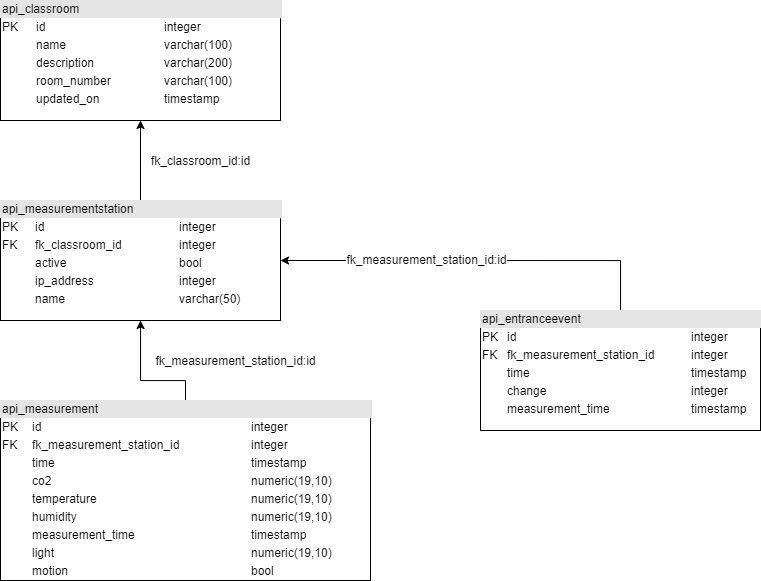

The diagram above was exported from draw.io. Its source (the exported page's mxGraphModel, read from the mxfile embedded in the PNG):
<mxGraphModel dx="1673" dy="967" grid="1" gridSize="10" guides="1" tooltips="1" connect="1" arrows="1" fold="1" page="1" pageScale="1" pageWidth="827" pageHeight="1169" math="0" shadow="0">
  <root>
    <mxCell id="WIyWlLk6GJQsqaUBKTNV-0" />
    <mxCell id="WIyWlLk6GJQsqaUBKTNV-1" parent="WIyWlLk6GJQsqaUBKTNV-0" />
    <mxCell id="6-A6_VkW8ZRDJ3BQuku4-4" value="&lt;div style=&quot;box-sizing: border-box ; width: 100% ; background: #e4e4e4 ; padding: 2px&quot;&gt;api_classroom&lt;/div&gt;&lt;table style=&quot;width: 100% ; font-size: 1em&quot; cellpadding=&quot;2&quot; cellspacing=&quot;0&quot;&gt;&lt;tbody&gt;&lt;tr&gt;&lt;td&gt;PK&lt;/td&gt;&lt;td&gt;id&amp;nbsp;&lt;/td&gt;&lt;td&gt;integer&lt;/td&gt;&lt;/tr&gt;&lt;tr&gt;&lt;td&gt;&lt;/td&gt;&lt;td&gt;name&lt;/td&gt;&lt;td&gt;varchar(100)&lt;/td&gt;&lt;/tr&gt;&lt;tr&gt;&lt;td&gt;&lt;br&gt;&lt;/td&gt;&lt;td&gt;description&lt;/td&gt;&lt;td&gt;varchar(200)&lt;/td&gt;&lt;/tr&gt;&lt;tr&gt;&lt;td&gt;&lt;br&gt;&lt;/td&gt;&lt;td&gt;room_number&lt;/td&gt;&lt;td&gt;varchar(100)&lt;/td&gt;&lt;/tr&gt;&lt;tr&gt;&lt;td&gt;&lt;br&gt;&lt;/td&gt;&lt;td&gt;updated_on&lt;/td&gt;&lt;td&gt;timestamp&lt;/td&gt;&lt;/tr&gt;&lt;/tbody&gt;&lt;/table&gt;" style="verticalAlign=top;align=left;overflow=fill;html=1;" vertex="1" parent="WIyWlLk6GJQsqaUBKTNV-1">
      <mxGeometry x="40" y="40" width="280" height="120" as="geometry" />
    </mxCell>
    <mxCell id="6-A6_VkW8ZRDJ3BQuku4-7" value="" style="edgeStyle=orthogonalEdgeStyle;rounded=0;orthogonalLoop=1;jettySize=auto;html=1;" edge="1" parent="WIyWlLk6GJQsqaUBKTNV-1" source="6-A6_VkW8ZRDJ3BQuku4-5" target="6-A6_VkW8ZRDJ3BQuku4-4">
      <mxGeometry relative="1" as="geometry">
        <mxPoint x="210" y="200" as="targetPoint" />
      </mxGeometry>
    </mxCell>
    <mxCell id="6-A6_VkW8ZRDJ3BQuku4-5" value="&lt;div style=&quot;box-sizing: border-box ; width: 100% ; background: #e4e4e4 ; padding: 2px&quot;&gt;api_measurementstation&lt;/div&gt;&lt;table style=&quot;width: 100% ; font-size: 1em&quot; cellpadding=&quot;2&quot; cellspacing=&quot;0&quot;&gt;&lt;tbody&gt;&lt;tr&gt;&lt;td&gt;PK&lt;/td&gt;&lt;td&gt;id&amp;nbsp;&lt;/td&gt;&lt;td&gt;integer&lt;/td&gt;&lt;/tr&gt;&lt;tr&gt;&lt;td&gt;FK&lt;/td&gt;&lt;td&gt;fk_classroom_id&lt;/td&gt;&lt;td&gt;integer&lt;/td&gt;&lt;/tr&gt;&lt;tr&gt;&lt;td&gt;&lt;br&gt;&lt;/td&gt;&lt;td&gt;active&lt;/td&gt;&lt;td&gt;bool&lt;/td&gt;&lt;/tr&gt;&lt;tr&gt;&lt;td&gt;&lt;br&gt;&lt;/td&gt;&lt;td&gt;ip_address&lt;/td&gt;&lt;td&gt;integer&lt;/td&gt;&lt;/tr&gt;&lt;tr&gt;&lt;td&gt;&lt;br&gt;&lt;/td&gt;&lt;td&gt;name&lt;/td&gt;&lt;td&gt;varchar(50)&lt;/td&gt;&lt;/tr&gt;&lt;/tbody&gt;&lt;/table&gt;" style="verticalAlign=top;align=left;overflow=fill;html=1;" vertex="1" parent="WIyWlLk6GJQsqaUBKTNV-1">
      <mxGeometry x="40" y="240" width="280" height="120" as="geometry" />
    </mxCell>
    <mxCell id="6-A6_VkW8ZRDJ3BQuku4-9" value="fk_classroom_id:id" style="text;html=1;align=center;verticalAlign=middle;resizable=0;points=[];autosize=1;" vertex="1" parent="WIyWlLk6GJQsqaUBKTNV-1">
      <mxGeometry x="185" y="190" width="110" height="20" as="geometry" />
    </mxCell>
    <mxCell id="6-A6_VkW8ZRDJ3BQuku4-11" value="" style="edgeStyle=orthogonalEdgeStyle;rounded=0;orthogonalLoop=1;jettySize=auto;html=1;" edge="1" parent="WIyWlLk6GJQsqaUBKTNV-1" source="6-A6_VkW8ZRDJ3BQuku4-10" target="6-A6_VkW8ZRDJ3BQuku4-5">
      <mxGeometry relative="1" as="geometry">
        <Array as="points">
          <mxPoint x="225" y="420" />
          <mxPoint x="180" y="420" />
        </Array>
      </mxGeometry>
    </mxCell>
    <mxCell id="6-A6_VkW8ZRDJ3BQuku4-10" value="&lt;div style=&quot;box-sizing: border-box ; width: 100% ; background: #e4e4e4 ; padding: 2px&quot;&gt;api_measurement&lt;/div&gt;&lt;table style=&quot;width: 100% ; font-size: 1em&quot; cellpadding=&quot;2&quot; cellspacing=&quot;0&quot;&gt;&lt;tbody&gt;&lt;tr&gt;&lt;td&gt;PK&lt;/td&gt;&lt;td&gt;id&amp;nbsp;&lt;/td&gt;&lt;td&gt;integer&lt;/td&gt;&lt;/tr&gt;&lt;tr&gt;&lt;td&gt;FK&lt;/td&gt;&lt;td&gt;fk_measurement_station_id&lt;/td&gt;&lt;td&gt;integer&lt;/td&gt;&lt;/tr&gt;&lt;tr&gt;&lt;td&gt;&lt;br&gt;&lt;/td&gt;&lt;td&gt;time&lt;/td&gt;&lt;td&gt;timestamp&lt;/td&gt;&lt;/tr&gt;&lt;tr&gt;&lt;td&gt;&lt;br&gt;&lt;/td&gt;&lt;td&gt;co2&lt;/td&gt;&lt;td&gt;numeric(19,10)&lt;/td&gt;&lt;/tr&gt;&lt;tr&gt;&lt;td&gt;&lt;br&gt;&lt;/td&gt;&lt;td&gt;temperature&lt;/td&gt;&lt;td&gt;numeric(19,10)&lt;br&gt;&lt;/td&gt;&lt;/tr&gt;&lt;tr&gt;&lt;td&gt;&lt;br&gt;&lt;/td&gt;&lt;td&gt;humidity&lt;/td&gt;&lt;td&gt;numeric(19,10)&lt;br&gt;&lt;/td&gt;&lt;/tr&gt;&lt;tr&gt;&lt;td&gt;&lt;br&gt;&lt;/td&gt;&lt;td&gt;measurement_time&lt;/td&gt;&lt;td&gt;timestamp&lt;/td&gt;&lt;/tr&gt;&lt;tr&gt;&lt;td&gt;&lt;br&gt;&lt;/td&gt;&lt;td&gt;light&lt;/td&gt;&lt;td&gt;numeric(19,10)&lt;br&gt;&lt;/td&gt;&lt;/tr&gt;&lt;tr&gt;&lt;td&gt;&lt;br&gt;&lt;/td&gt;&lt;td&gt;motion&lt;/td&gt;&lt;td&gt;bool&lt;/td&gt;&lt;/tr&gt;&lt;/tbody&gt;&lt;/table&gt;" style="verticalAlign=top;align=left;overflow=fill;html=1;" vertex="1" parent="WIyWlLk6GJQsqaUBKTNV-1">
      <mxGeometry x="40" y="440" width="370" height="180" as="geometry" />
    </mxCell>
    <mxCell id="6-A6_VkW8ZRDJ3BQuku4-12" value="fk_measurement_station_id:id" style="text;html=1;align=center;verticalAlign=middle;resizable=0;points=[];autosize=1;" vertex="1" parent="WIyWlLk6GJQsqaUBKTNV-1">
      <mxGeometry x="185" y="390" width="180" height="20" as="geometry" />
    </mxCell>
    <mxCell id="6-A6_VkW8ZRDJ3BQuku4-15" value="" style="edgeStyle=orthogonalEdgeStyle;rounded=0;orthogonalLoop=1;jettySize=auto;html=1;entryX=1;entryY=0.5;entryDx=0;entryDy=0;" edge="1" parent="WIyWlLk6GJQsqaUBKTNV-1" source="6-A6_VkW8ZRDJ3BQuku4-13" target="6-A6_VkW8ZRDJ3BQuku4-5">
      <mxGeometry relative="1" as="geometry">
        <mxPoint x="660" y="269.9999999999999" as="targetPoint" />
        <Array as="points">
          <mxPoint x="660" y="300" />
        </Array>
      </mxGeometry>
    </mxCell>
    <mxCell id="6-A6_VkW8ZRDJ3BQuku4-16" value="fk_measurement_station_id:id" style="text;html=1;align=center;verticalAlign=middle;resizable=0;points=[];labelBackgroundColor=#ffffff;" vertex="1" connectable="0" parent="6-A6_VkW8ZRDJ3BQuku4-15">
      <mxGeometry x="0.2519" y="-2" relative="1" as="geometry">
        <mxPoint as="offset" />
      </mxGeometry>
    </mxCell>
    <mxCell id="6-A6_VkW8ZRDJ3BQuku4-13" value="&lt;div style=&quot;box-sizing: border-box ; width: 100% ; background: #e4e4e4 ; padding: 2px&quot;&gt;api_entranceevent&lt;/div&gt;&lt;table style=&quot;width: 100% ; font-size: 1em&quot; cellpadding=&quot;2&quot; cellspacing=&quot;0&quot;&gt;&lt;tbody&gt;&lt;tr&gt;&lt;td&gt;PK&lt;/td&gt;&lt;td&gt;id&amp;nbsp;&lt;/td&gt;&lt;td&gt;integer&lt;/td&gt;&lt;/tr&gt;&lt;tr&gt;&lt;td&gt;FK&lt;/td&gt;&lt;td&gt;fk_measurement_station_id&lt;br&gt;&lt;/td&gt;&lt;td&gt;integer&lt;/td&gt;&lt;/tr&gt;&lt;tr&gt;&lt;td&gt;&lt;br&gt;&lt;/td&gt;&lt;td&gt;time&lt;/td&gt;&lt;td&gt;timestamp&lt;/td&gt;&lt;/tr&gt;&lt;tr&gt;&lt;td&gt;&lt;br&gt;&lt;/td&gt;&lt;td&gt;change&lt;/td&gt;&lt;td&gt;integer&lt;/td&gt;&lt;/tr&gt;&lt;tr&gt;&lt;td&gt;&lt;br&gt;&lt;/td&gt;&lt;td&gt;measurement_time&lt;/td&gt;&lt;td&gt;timestamp&lt;/td&gt;&lt;/tr&gt;&lt;/tbody&gt;&lt;/table&gt;" style="verticalAlign=top;align=left;overflow=fill;html=1;" vertex="1" parent="WIyWlLk6GJQsqaUBKTNV-1">
      <mxGeometry x="520" y="350" width="280" height="120" as="geometry" />
    </mxCell>
  </root>
</mxGraphModel>